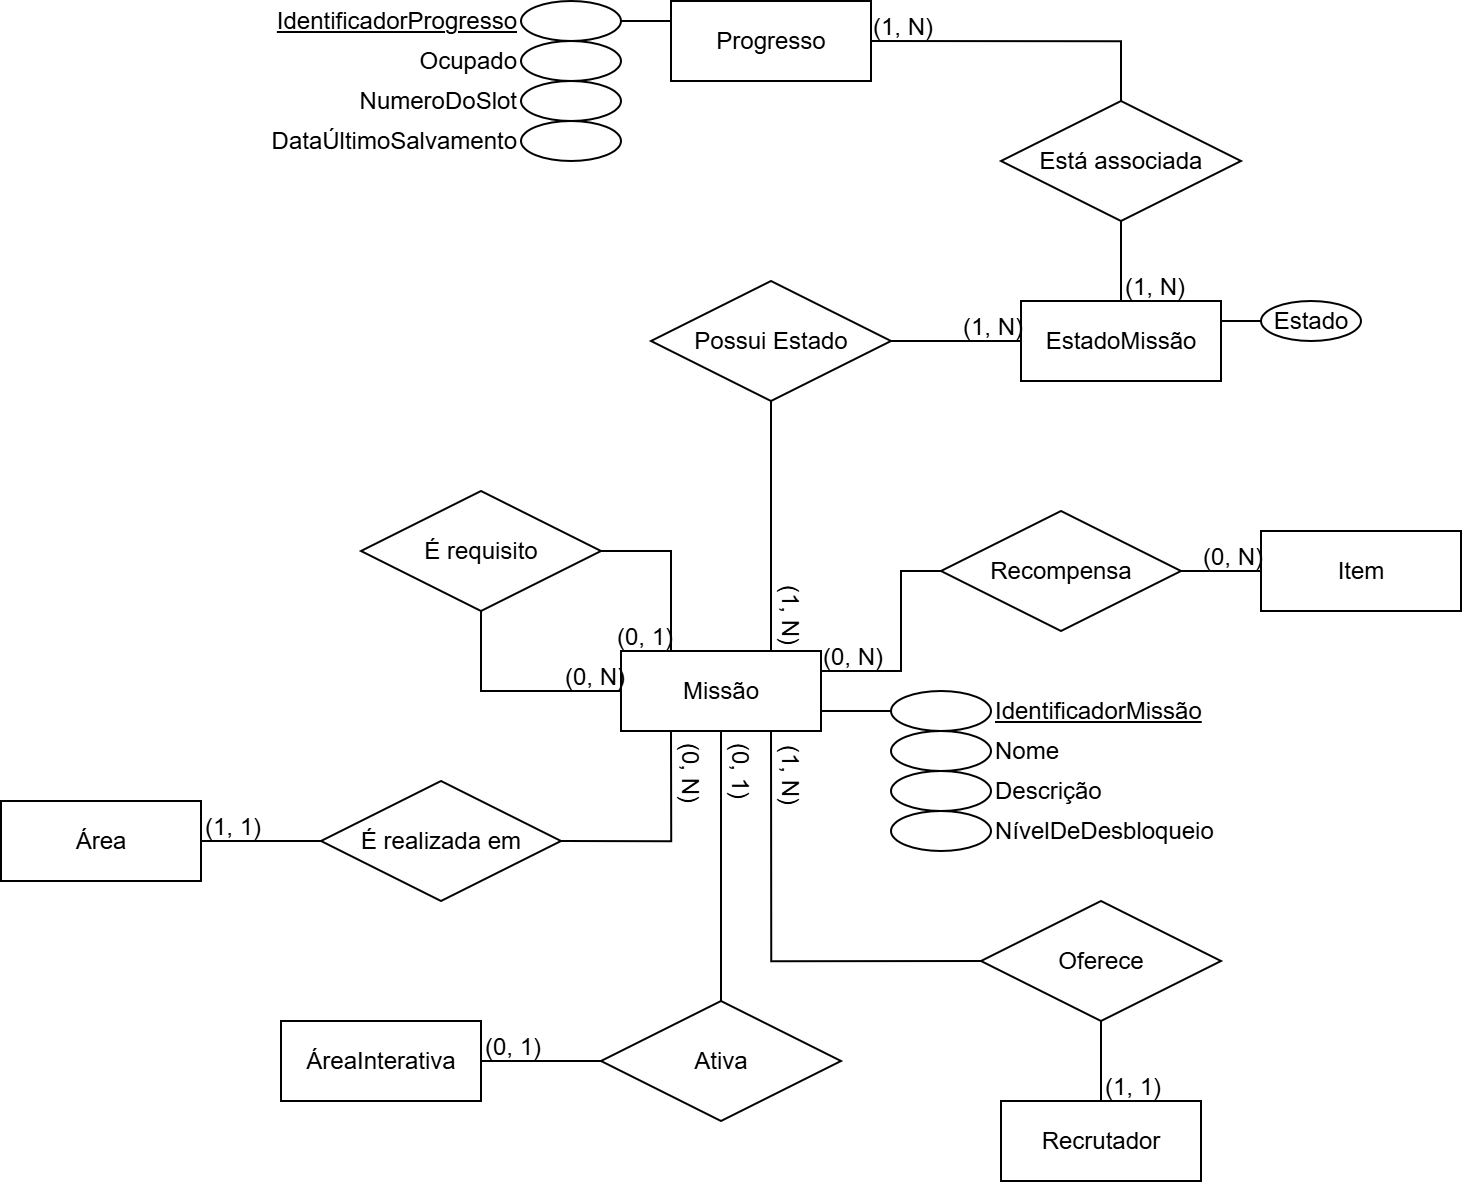

The diagram above was exported from draw.io. Its source (the exported page's mxGraphModel, read from the mxfile embedded in the PNG):
<mxGraphModel dx="1816" dy="991" grid="1" gridSize="10" guides="1" tooltips="1" connect="1" arrows="1" fold="1" page="1" pageScale="1" pageWidth="827" pageHeight="1169" math="0" shadow="0">
  <root>
    <mxCell id="0" />
    <mxCell id="1" parent="0" />
    <mxCell id="hEugUmXz5csXhgOaInLx-31" value="Recrutador" style="whiteSpace=wrap;html=1;align=center;" vertex="1" parent="1">
      <mxGeometry x="550" y="780" width="100" height="40" as="geometry" />
    </mxCell>
    <mxCell id="hEugUmXz5csXhgOaInLx-1" value="Missão" style="whiteSpace=wrap;html=1;align=center;" vertex="1" parent="1">
      <mxGeometry x="360" y="555" width="100" height="40" as="geometry" />
    </mxCell>
    <mxCell id="hEugUmXz5csXhgOaInLx-2" style="rounded=0;orthogonalLoop=1;jettySize=auto;html=1;endArrow=none;startFill=0;entryX=1;entryY=0.75;entryDx=0;entryDy=0;" edge="1" parent="1" source="hEugUmXz5csXhgOaInLx-3" target="hEugUmXz5csXhgOaInLx-1">
      <mxGeometry relative="1" as="geometry">
        <mxPoint x="690" y="610" as="targetPoint" />
      </mxGeometry>
    </mxCell>
    <mxCell id="hEugUmXz5csXhgOaInLx-3" value="IdentificadorMissão" style="ellipse;whiteSpace=wrap;html=1;align=left;aspect=fixed;labelPosition=right;verticalLabelPosition=middle;verticalAlign=middle;fontStyle=4" vertex="1" parent="1">
      <mxGeometry x="495" y="575" width="50" height="20" as="geometry" />
    </mxCell>
    <mxCell id="hEugUmXz5csXhgOaInLx-4" value="Nome" style="ellipse;whiteSpace=wrap;html=1;align=left;aspect=fixed;labelPosition=right;verticalLabelPosition=middle;verticalAlign=middle;" vertex="1" parent="1">
      <mxGeometry x="495" y="595" width="50" height="20" as="geometry" />
    </mxCell>
    <mxCell id="hEugUmXz5csXhgOaInLx-5" value="Descrição" style="ellipse;whiteSpace=wrap;html=1;align=left;aspect=fixed;labelPosition=right;verticalLabelPosition=middle;verticalAlign=middle;" vertex="1" parent="1">
      <mxGeometry x="495" y="615" width="50" height="20" as="geometry" />
    </mxCell>
    <mxCell id="hEugUmXz5csXhgOaInLx-6" value="Item" style="whiteSpace=wrap;html=1;align=center;" vertex="1" parent="1">
      <mxGeometry x="680" y="495" width="100" height="40" as="geometry" />
    </mxCell>
    <mxCell id="hEugUmXz5csXhgOaInLx-7" value="Recompensa" style="shape=rhombus;perimeter=rhombusPerimeter;whiteSpace=wrap;html=1;align=center;" vertex="1" parent="1">
      <mxGeometry x="520" y="485" width="120" height="60" as="geometry" />
    </mxCell>
    <mxCell id="hEugUmXz5csXhgOaInLx-8" value="Progresso" style="whiteSpace=wrap;html=1;align=center;" vertex="1" parent="1">
      <mxGeometry x="385" y="230" width="100" height="40" as="geometry" />
    </mxCell>
    <mxCell id="hEugUmXz5csXhgOaInLx-9" value="EstadoMissão" style="whiteSpace=wrap;html=1;align=center;" vertex="1" parent="1">
      <mxGeometry x="560" y="380" width="100" height="40" as="geometry" />
    </mxCell>
    <mxCell id="hEugUmXz5csXhgOaInLx-10" value="Possui Estado" style="shape=rhombus;perimeter=rhombusPerimeter;whiteSpace=wrap;html=1;align=center;" vertex="1" parent="1">
      <mxGeometry x="375" y="370" width="120" height="60" as="geometry" />
    </mxCell>
    <mxCell id="hEugUmXz5csXhgOaInLx-11" value="" style="endArrow=none;html=1;rounded=0;elbow=vertical;entryX=1;entryY=0.5;entryDx=0;entryDy=0;exitX=0.5;exitY=0;exitDx=0;exitDy=0;edgeStyle=orthogonalEdgeStyle;" edge="1" parent="1" source="hEugUmXz5csXhgOaInLx-15" target="hEugUmXz5csXhgOaInLx-8">
      <mxGeometry relative="1" as="geometry">
        <mxPoint x="410" y="260" as="sourcePoint" />
        <mxPoint x="320" y="230" as="targetPoint" />
      </mxGeometry>
    </mxCell>
    <mxCell id="hEugUmXz5csXhgOaInLx-12" value="(1, N)" style="resizable=0;html=1;align=left;verticalAlign=bottom;labelPosition=right;verticalLabelPosition=top;" connectable="0" vertex="1" parent="hEugUmXz5csXhgOaInLx-11">
      <mxGeometry x="1" relative="1" as="geometry">
        <mxPoint as="offset" />
      </mxGeometry>
    </mxCell>
    <mxCell id="hEugUmXz5csXhgOaInLx-13" value="" style="endArrow=none;html=1;rounded=0;exitX=1;exitY=0.5;exitDx=0;exitDy=0;entryX=0;entryY=0.5;entryDx=0;entryDy=0;" edge="1" parent="1" source="hEugUmXz5csXhgOaInLx-10" target="hEugUmXz5csXhgOaInLx-9">
      <mxGeometry relative="1" as="geometry">
        <mxPoint x="400" y="310" as="sourcePoint" />
        <mxPoint x="540" y="420" as="targetPoint" />
      </mxGeometry>
    </mxCell>
    <mxCell id="hEugUmXz5csXhgOaInLx-14" value="(1, N)" style="resizable=0;html=1;align=right;verticalAlign=bottom;labelPosition=left;verticalLabelPosition=top;" connectable="0" vertex="1" parent="hEugUmXz5csXhgOaInLx-13">
      <mxGeometry x="1" relative="1" as="geometry">
        <mxPoint as="offset" />
      </mxGeometry>
    </mxCell>
    <mxCell id="hEugUmXz5csXhgOaInLx-15" value="Está associada" style="shape=rhombus;perimeter=rhombusPerimeter;whiteSpace=wrap;html=1;align=center;" vertex="1" parent="1">
      <mxGeometry x="550" y="280" width="120" height="60" as="geometry" />
    </mxCell>
    <mxCell id="hEugUmXz5csXhgOaInLx-16" value="" style="endArrow=none;html=1;rounded=0;elbow=vertical;entryX=0.5;entryY=0;entryDx=0;entryDy=0;exitX=0.5;exitY=1;exitDx=0;exitDy=0;edgeStyle=orthogonalEdgeStyle;" edge="1" parent="1" source="hEugUmXz5csXhgOaInLx-15" target="hEugUmXz5csXhgOaInLx-9">
      <mxGeometry relative="1" as="geometry">
        <mxPoint x="470" y="270" as="sourcePoint" />
        <mxPoint x="380" y="230" as="targetPoint" />
      </mxGeometry>
    </mxCell>
    <mxCell id="hEugUmXz5csXhgOaInLx-17" value="(1, N)" style="resizable=0;html=1;align=left;verticalAlign=bottom;labelPosition=right;verticalLabelPosition=top;" connectable="0" vertex="1" parent="hEugUmXz5csXhgOaInLx-16">
      <mxGeometry x="1" relative="1" as="geometry">
        <mxPoint as="offset" />
      </mxGeometry>
    </mxCell>
    <mxCell id="hEugUmXz5csXhgOaInLx-27" style="rounded=0;orthogonalLoop=1;jettySize=auto;html=1;entryX=0;entryY=0.25;entryDx=0;entryDy=0;endArrow=none;endFill=0;" edge="1" parent="1" source="hEugUmXz5csXhgOaInLx-18" target="hEugUmXz5csXhgOaInLx-8">
      <mxGeometry relative="1" as="geometry" />
    </mxCell>
    <mxCell id="hEugUmXz5csXhgOaInLx-18" value="IdentificadorProgresso" style="ellipse;whiteSpace=wrap;html=1;align=right;aspect=fixed;labelPosition=left;verticalLabelPosition=middle;verticalAlign=middle;fontStyle=4" vertex="1" parent="1">
      <mxGeometry x="310" y="230" width="50" height="20" as="geometry" />
    </mxCell>
    <mxCell id="hEugUmXz5csXhgOaInLx-19" value="NumeroDoSlot" style="ellipse;whiteSpace=wrap;html=1;align=right;aspect=fixed;labelPosition=left;verticalLabelPosition=middle;verticalAlign=middle;fontStyle=0" vertex="1" parent="1">
      <mxGeometry x="310" y="270" width="50" height="20" as="geometry" />
    </mxCell>
    <mxCell id="hEugUmXz5csXhgOaInLx-20" value="DataÚltimoSalvamento" style="ellipse;whiteSpace=wrap;html=1;align=right;aspect=fixed;labelPosition=left;verticalLabelPosition=middle;verticalAlign=middle;fontStyle=0" vertex="1" parent="1">
      <mxGeometry x="310" y="290" width="50" height="20" as="geometry" />
    </mxCell>
    <mxCell id="hEugUmXz5csXhgOaInLx-21" value="Ocupado" style="ellipse;whiteSpace=wrap;html=1;align=right;aspect=fixed;labelPosition=left;verticalLabelPosition=middle;verticalAlign=middle;fontStyle=0" vertex="1" parent="1">
      <mxGeometry x="310" y="250" width="50" height="20" as="geometry" />
    </mxCell>
    <mxCell id="hEugUmXz5csXhgOaInLx-22" value="É requisito" style="shape=rhombus;perimeter=rhombusPerimeter;whiteSpace=wrap;html=1;align=center;" vertex="1" parent="1">
      <mxGeometry x="230" y="475" width="120" height="60" as="geometry" />
    </mxCell>
    <mxCell id="hEugUmXz5csXhgOaInLx-29" value="" style="endArrow=none;html=1;rounded=0;entryX=0.5;entryY=0;entryDx=0;entryDy=0;exitX=0.5;exitY=1;exitDx=0;exitDy=0;jumpStyle=arc;jumpSize=8;" edge="1" parent="1" source="hEugUmXz5csXhgOaInLx-32" target="hEugUmXz5csXhgOaInLx-31">
      <mxGeometry relative="1" as="geometry">
        <mxPoint x="610" y="1030" as="sourcePoint" />
        <mxPoint x="610" y="760" as="targetPoint" />
      </mxGeometry>
    </mxCell>
    <mxCell id="hEugUmXz5csXhgOaInLx-30" value="(1, 1)" style="resizable=0;html=1;align=left;verticalAlign=bottom;labelPosition=right;verticalLabelPosition=top;" connectable="0" vertex="1" parent="hEugUmXz5csXhgOaInLx-29">
      <mxGeometry x="1" relative="1" as="geometry" />
    </mxCell>
    <mxCell id="hEugUmXz5csXhgOaInLx-32" value="Oferece" style="shape=rhombus;perimeter=rhombusPerimeter;whiteSpace=wrap;html=1;align=center;" vertex="1" parent="1">
      <mxGeometry x="540" y="680" width="120" height="60" as="geometry" />
    </mxCell>
    <mxCell id="hEugUmXz5csXhgOaInLx-33" value="" style="endArrow=none;html=1;rounded=0;exitX=0;exitY=0.5;exitDx=0;exitDy=0;jumpStyle=arc;entryX=0.75;entryY=1;entryDx=0;entryDy=0;edgeStyle=orthogonalEdgeStyle;" edge="1" parent="1" source="hEugUmXz5csXhgOaInLx-32" target="hEugUmXz5csXhgOaInLx-1">
      <mxGeometry relative="1" as="geometry">
        <mxPoint x="340" y="975" as="sourcePoint" />
        <mxPoint x="520" y="700" as="targetPoint" />
      </mxGeometry>
    </mxCell>
    <mxCell id="hEugUmXz5csXhgOaInLx-34" value="(1, N)" style="resizable=0;html=1;align=left;verticalAlign=top;labelPosition=right;verticalLabelPosition=bottom;textDirection=vertical-lr;" connectable="0" vertex="1" parent="hEugUmXz5csXhgOaInLx-33">
      <mxGeometry x="1" relative="1" as="geometry" />
    </mxCell>
    <mxCell id="hEugUmXz5csXhgOaInLx-35" value="Área" style="whiteSpace=wrap;html=1;align=center;" vertex="1" parent="1">
      <mxGeometry x="50" y="630" width="100" height="40" as="geometry" />
    </mxCell>
    <mxCell id="hEugUmXz5csXhgOaInLx-36" value="É realizada em" style="shape=rhombus;perimeter=rhombusPerimeter;whiteSpace=wrap;html=1;align=center;" vertex="1" parent="1">
      <mxGeometry x="210" y="620" width="120" height="60" as="geometry" />
    </mxCell>
    <mxCell id="hEugUmXz5csXhgOaInLx-37" value="ÁreaInterativa" style="whiteSpace=wrap;html=1;align=center;" vertex="1" parent="1">
      <mxGeometry x="190" y="740" width="100" height="40" as="geometry" />
    </mxCell>
    <mxCell id="hEugUmXz5csXhgOaInLx-38" value="Ativa" style="shape=rhombus;perimeter=rhombusPerimeter;whiteSpace=wrap;html=1;align=center;" vertex="1" parent="1">
      <mxGeometry x="350" y="730" width="120" height="60" as="geometry" />
    </mxCell>
    <mxCell id="hEugUmXz5csXhgOaInLx-39" value="" style="endArrow=none;html=1;rounded=0;exitX=0;exitY=0.5;exitDx=0;exitDy=0;labelPosition=left;verticalLabelPosition=top;align=right;verticalAlign=bottom;entryX=1;entryY=0.5;entryDx=0;entryDy=0;" edge="1" parent="1" source="hEugUmXz5csXhgOaInLx-38" target="hEugUmXz5csXhgOaInLx-37">
      <mxGeometry relative="1" as="geometry">
        <mxPoint x="355" y="939.94" as="sourcePoint" />
        <mxPoint x="195" y="1009.94" as="targetPoint" />
      </mxGeometry>
    </mxCell>
    <mxCell id="hEugUmXz5csXhgOaInLx-40" value="(0, 1)" style="resizable=0;html=1;align=left;verticalAlign=bottom;labelPosition=right;verticalLabelPosition=top;" connectable="0" vertex="1" parent="hEugUmXz5csXhgOaInLx-39">
      <mxGeometry x="1" relative="1" as="geometry" />
    </mxCell>
    <mxCell id="hEugUmXz5csXhgOaInLx-41" value="" style="endArrow=none;html=1;rounded=0;exitX=0.5;exitY=0;exitDx=0;exitDy=0;labelPosition=left;verticalLabelPosition=top;align=right;verticalAlign=bottom;entryX=0.5;entryY=1;entryDx=0;entryDy=0;" edge="1" parent="1" source="hEugUmXz5csXhgOaInLx-38" target="hEugUmXz5csXhgOaInLx-1">
      <mxGeometry relative="1" as="geometry">
        <mxPoint x="230" y="1099.94" as="sourcePoint" />
        <mxPoint x="430" y="800" as="targetPoint" />
      </mxGeometry>
    </mxCell>
    <mxCell id="hEugUmXz5csXhgOaInLx-42" value="(0, 1)" style="resizable=0;html=1;align=left;verticalAlign=top;labelPosition=right;verticalLabelPosition=bottom;textDirection=vertical-lr;" connectable="0" vertex="1" parent="hEugUmXz5csXhgOaInLx-41">
      <mxGeometry x="1" relative="1" as="geometry" />
    </mxCell>
    <mxCell id="hEugUmXz5csXhgOaInLx-44" value="" style="endArrow=none;html=1;rounded=0;exitX=0;exitY=0.5;exitDx=0;exitDy=0;labelPosition=left;verticalLabelPosition=top;align=right;verticalAlign=bottom;entryX=1;entryY=0.5;entryDx=0;entryDy=0;" edge="1" parent="1" source="hEugUmXz5csXhgOaInLx-36" target="hEugUmXz5csXhgOaInLx-35">
      <mxGeometry relative="1" as="geometry">
        <mxPoint x="360" y="770" as="sourcePoint" />
        <mxPoint x="300" y="770" as="targetPoint" />
      </mxGeometry>
    </mxCell>
    <mxCell id="hEugUmXz5csXhgOaInLx-45" value="(1, 1)" style="resizable=0;html=1;align=left;verticalAlign=bottom;labelPosition=right;verticalLabelPosition=top;" connectable="0" vertex="1" parent="hEugUmXz5csXhgOaInLx-44">
      <mxGeometry x="1" relative="1" as="geometry" />
    </mxCell>
    <mxCell id="hEugUmXz5csXhgOaInLx-46" value="" style="endArrow=none;html=1;rounded=0;exitX=1;exitY=0.5;exitDx=0;exitDy=0;jumpStyle=arc;entryX=0.25;entryY=1;entryDx=0;entryDy=0;edgeStyle=orthogonalEdgeStyle;" edge="1" parent="1" source="hEugUmXz5csXhgOaInLx-36" target="hEugUmXz5csXhgOaInLx-1">
      <mxGeometry relative="1" as="geometry">
        <mxPoint x="550" y="720" as="sourcePoint" />
        <mxPoint x="445" y="605" as="targetPoint" />
      </mxGeometry>
    </mxCell>
    <mxCell id="hEugUmXz5csXhgOaInLx-47" value="(0, N)" style="resizable=0;html=1;align=left;verticalAlign=top;labelPosition=right;verticalLabelPosition=bottom;textDirection=vertical-lr;" connectable="0" vertex="1" parent="hEugUmXz5csXhgOaInLx-46">
      <mxGeometry x="1" relative="1" as="geometry" />
    </mxCell>
    <mxCell id="hEugUmXz5csXhgOaInLx-48" value="NívelDeDesbloqueio" style="ellipse;whiteSpace=wrap;html=1;align=left;aspect=fixed;labelPosition=right;verticalLabelPosition=middle;verticalAlign=middle;" vertex="1" parent="1">
      <mxGeometry x="495" y="635" width="50" height="20" as="geometry" />
    </mxCell>
    <mxCell id="hEugUmXz5csXhgOaInLx-49" value="" style="endArrow=none;html=1;rounded=0;elbow=vertical;entryX=0.75;entryY=0;entryDx=0;entryDy=0;exitX=0.5;exitY=1;exitDx=0;exitDy=0;textDirection=vertical-lr;" edge="1" parent="1" source="hEugUmXz5csXhgOaInLx-10" target="hEugUmXz5csXhgOaInLx-1">
      <mxGeometry relative="1" as="geometry">
        <mxPoint x="620" y="350" as="sourcePoint" />
        <mxPoint x="620" y="390" as="targetPoint" />
      </mxGeometry>
    </mxCell>
    <mxCell id="hEugUmXz5csXhgOaInLx-50" value="(1, N)" style="resizable=0;html=1;align=left;verticalAlign=bottom;labelPosition=right;verticalLabelPosition=top;textDirection=vertical-lr;" connectable="0" vertex="1" parent="hEugUmXz5csXhgOaInLx-49">
      <mxGeometry x="1" relative="1" as="geometry">
        <mxPoint as="offset" />
      </mxGeometry>
    </mxCell>
    <mxCell id="hEugUmXz5csXhgOaInLx-51" value="" style="endArrow=none;html=1;rounded=0;exitX=1;exitY=0.5;exitDx=0;exitDy=0;entryX=0;entryY=0.5;entryDx=0;entryDy=0;" edge="1" parent="1" source="hEugUmXz5csXhgOaInLx-7" target="hEugUmXz5csXhgOaInLx-6">
      <mxGeometry relative="1" as="geometry">
        <mxPoint x="505" y="410" as="sourcePoint" />
        <mxPoint x="570" y="410" as="targetPoint" />
      </mxGeometry>
    </mxCell>
    <mxCell id="hEugUmXz5csXhgOaInLx-52" value="(0, N)" style="resizable=0;html=1;align=right;verticalAlign=bottom;labelPosition=left;verticalLabelPosition=top;" connectable="0" vertex="1" parent="hEugUmXz5csXhgOaInLx-51">
      <mxGeometry x="1" relative="1" as="geometry">
        <mxPoint as="offset" />
      </mxGeometry>
    </mxCell>
    <mxCell id="hEugUmXz5csXhgOaInLx-53" value="" style="endArrow=none;html=1;rounded=0;exitX=0;exitY=0.5;exitDx=0;exitDy=0;entryX=1;entryY=0.25;entryDx=0;entryDy=0;edgeStyle=orthogonalEdgeStyle;" edge="1" parent="1" source="hEugUmXz5csXhgOaInLx-7" target="hEugUmXz5csXhgOaInLx-1">
      <mxGeometry relative="1" as="geometry">
        <mxPoint x="650" y="525" as="sourcePoint" />
        <mxPoint x="690" y="525" as="targetPoint" />
        <Array as="points">
          <mxPoint x="500" y="515" />
          <mxPoint x="500" y="565" />
        </Array>
      </mxGeometry>
    </mxCell>
    <mxCell id="hEugUmXz5csXhgOaInLx-54" value="(0, N)" style="resizable=0;html=1;align=left;verticalAlign=bottom;labelPosition=right;verticalLabelPosition=top;" connectable="0" vertex="1" parent="hEugUmXz5csXhgOaInLx-53">
      <mxGeometry x="1" relative="1" as="geometry">
        <mxPoint as="offset" />
      </mxGeometry>
    </mxCell>
    <mxCell id="hEugUmXz5csXhgOaInLx-56" style="rounded=0;orthogonalLoop=1;jettySize=auto;html=1;entryX=1;entryY=0.25;entryDx=0;entryDy=0;endArrow=none;endFill=0;" edge="1" parent="1" source="hEugUmXz5csXhgOaInLx-55" target="hEugUmXz5csXhgOaInLx-9">
      <mxGeometry relative="1" as="geometry" />
    </mxCell>
    <mxCell id="hEugUmXz5csXhgOaInLx-55" value="Estado" style="ellipse;whiteSpace=wrap;html=1;align=center;aspect=fixed;labelPosition=center;verticalLabelPosition=middle;verticalAlign=middle;fontStyle=0" vertex="1" parent="1">
      <mxGeometry x="680" y="380" width="50" height="20" as="geometry" />
    </mxCell>
    <mxCell id="hEugUmXz5csXhgOaInLx-57" value="" style="endArrow=none;html=1;rounded=0;exitX=1;exitY=0.5;exitDx=0;exitDy=0;jumpStyle=arc;entryX=0.25;entryY=0;entryDx=0;entryDy=0;edgeStyle=elbowEdgeStyle;" edge="1" parent="1" source="hEugUmXz5csXhgOaInLx-22" target="hEugUmXz5csXhgOaInLx-1">
      <mxGeometry x="-0.4545" relative="1" as="geometry">
        <mxPoint x="340" y="660" as="sourcePoint" />
        <mxPoint x="395" y="605" as="targetPoint" />
        <Array as="points">
          <mxPoint x="385" y="500" />
        </Array>
        <mxPoint as="offset" />
      </mxGeometry>
    </mxCell>
    <mxCell id="hEugUmXz5csXhgOaInLx-58" value="(0, 1)" style="resizable=0;html=1;align=right;verticalAlign=bottom;labelPosition=left;verticalLabelPosition=top;" connectable="0" vertex="1" parent="hEugUmXz5csXhgOaInLx-57">
      <mxGeometry x="1" relative="1" as="geometry" />
    </mxCell>
    <mxCell id="hEugUmXz5csXhgOaInLx-59" value="" style="endArrow=none;html=1;rounded=0;exitX=0.5;exitY=1;exitDx=0;exitDy=0;jumpStyle=arc;entryX=0;entryY=0.5;entryDx=0;entryDy=0;edgeStyle=elbowEdgeStyle;elbow=vertical;" edge="1" parent="1" source="hEugUmXz5csXhgOaInLx-22" target="hEugUmXz5csXhgOaInLx-1">
      <mxGeometry relative="1" as="geometry">
        <mxPoint x="360" y="520" as="sourcePoint" />
        <mxPoint x="395" y="565" as="targetPoint" />
        <Array as="points">
          <mxPoint x="310" y="575" />
        </Array>
      </mxGeometry>
    </mxCell>
    <mxCell id="hEugUmXz5csXhgOaInLx-60" value="(0, N)" style="resizable=0;html=1;align=right;verticalAlign=bottom;labelPosition=left;verticalLabelPosition=top;" connectable="0" vertex="1" parent="hEugUmXz5csXhgOaInLx-59">
      <mxGeometry x="1" relative="1" as="geometry" />
    </mxCell>
  </root>
</mxGraphModel>